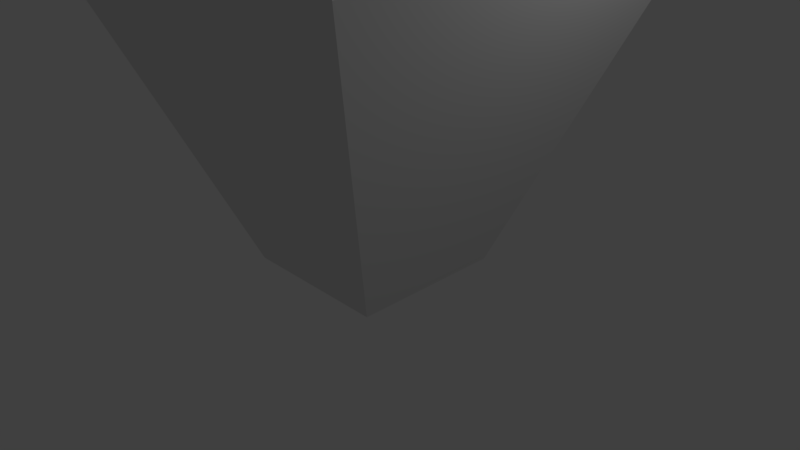 # Source: bowlingPin.blend  (saved by Blender 2.77.0; exported with 4.5.12 LTS)
import bpy
from mathutils import Matrix  # noqa: F401  (used for matrix-valued properties, if any)

bpy.ops.wm.read_factory_settings(use_empty=True)
scene = bpy.context.scene
scene.name = 'Scene'

# ---- collections
col_collection_1 = bpy.data.collections.new('Collection 1'); scene.collection.children.link(col_collection_1)

# ---- materials (node trees are filled in below, after node groups)
mat_material = bpy.data.materials.new('Material')
mat_material.alpha_threshold = 0.0
mat_material.use_transparent_shadow = False
mat_material.roughness = 0.5
mat_material.line_color = (0.0, 0.0, 0.0, 1.0)

# ---- material node trees

# ---- world
world_world = bpy.data.worlds.new('World'); scene.world = world_world
world_world.color = (0.05088, 0.05088, 0.05088)
world_world.use_sun_shadow = False
world_world.sun_shadow_jitter_overblur = 0.0
world_world.cycles.sampling_method = 'MANUAL'

# ---- cameras
cam_camera = bpy.data.cameras.new('Camera')
cam_camera.clip_end = 100.0
cam_camera.lens = 35.0
cam_camera.sensor_width = 32.0
cam_camera.sensor_height = 18.0
cam_camera.ortho_scale = 7.314
cam_camera.dof.focus_distance = 0.0
cam_camera.dof.aperture_fstop = 128.0

# ---- lights
light_lamp = bpy.data.lights.new('Lamp', 'POINT')
light_lamp.transmission_factor = 0.0
light_lamp.cutoff_distance = 30.0
light_lamp.energy = 100.0
light_lamp.shadow_buffer_clip_start = 1.001
light_lamp.shadow_soft_size = 0.1
light_lamp.shadow_maximum_resolution = 0.006
light_lamp.use_absolute_resolution = True

# ---- meshes
me_cube = bpy.data.meshes.new('Cube')
me_cube.from_pydata([(1.0, 1.0, -0.0585), (1.0, -1.0, -0.0585), (-1.0, -1.0, -0.0585), (-1.0, 1.0, -0.0585), (-2.53, 2.53, 3.995), (-2.53, -2.53, 3.995), (2.53, -2.53, 3.995), (2.53, 2.53, 3.995), (-1.361, 1.361, 8.153), (-1.361, -1.361, 8.153), (1.361, -1.361, 8.153), (1.361, 1.361, 8.153), (-1.361, 1.361, 8.756), (-1.361, -1.361, 8.756), (1.361, -1.361, 8.756), (1.361, 1.361, 8.756), (-1.765, 1.765, 10.38), (-1.765, -1.765, 10.38), (1.765, -1.765, 10.38), (1.765, 1.765, 10.38), (-1.262, 1.262, 12.68), (-1.262, -1.262, 12.68), (1.262, -1.262, 12.68), (1.262, 1.262, 12.68)], [], [(0, 3, 2, 1), (2, 3, 4, 5), (1, 2, 5, 6), (0, 1, 6, 7), (4, 7, 11, 8), (3, 0, 7, 4), (8, 11, 15, 12), (7, 6, 10, 11), (5, 4, 8, 9), (6, 5, 9, 10), (13, 12, 16, 17), (11, 10, 14, 15), (9, 8, 12, 13), (10, 9, 13, 14), (16, 19, 23, 20), (14, 13, 17, 18), (12, 15, 19, 16), (15, 14, 18, 19), (23, 22, 21, 20), (19, 18, 22, 23), (17, 16, 20, 21), (18, 17, 21, 22)])
me_cube.materials.append(mat_material)
me_cube.use_remesh_preserve_volume = False
me_cube.use_remesh_preserve_attributes = False
me_cube.use_mirror_vertex_groups = False
me_cube.update()

# ---- objects
ob_cube = bpy.data.objects.new('Cube', me_cube)
ob_lamp = bpy.data.objects.new('Lamp', light_lamp)
ob_camera = bpy.data.objects.new('Camera', cam_camera)

# ---- transforms, parenting, visibility, modifiers, constraints
ob_cube.location = (0.0, 0.0, 0.0)
ob_cube.lock_rotations_4d = False
ob_cube.empty_display_type = 'ARROWS'
ob_cube.lineart.crease_threshold = 0.0
ob_lamp.location = (4.076, 1.005, 5.904)
ob_lamp.rotation_euler = (0.6503, 0.05522, 1.866)
ob_lamp.lock_rotations_4d = False
ob_lamp.empty_display_type = 'ARROWS'
ob_lamp.color = (0.0, 0.0, 0.0, 0.0)
ob_lamp.lineart.crease_threshold = 0.0
ob_camera.location = (7.481, -6.508, 5.344)
ob_camera.rotation_euler = (1.109, 0.01082, 0.8149)
ob_camera.lock_rotations_4d = False
ob_camera.empty_display_type = 'ARROWS'
ob_camera.color = (0.0, 0.0, 0.0, 0.0)
ob_camera.display_type = 'WIRE'
ob_camera.lineart.crease_threshold = 0.0

# ---- collection membership
col_collection_1.objects.link(ob_cube)
col_collection_1.objects.link(ob_lamp)
col_collection_1.objects.link(ob_camera)

# ---- scene / render settings (as saved in the file)
scene.camera = ob_camera
scene.frame_start = 1; scene.frame_end = 250; scene.frame_set(1)
scene.render.engine = 'BLENDER_EEVEE_NEXT'
scene.render.resolution_percentage = 50
scene.render.dither_intensity = 0.0
scene.cycles.use_denoising = False
scene.cycles.samples = 128
scene.cycles.sampling_pattern = 'TABULATED_SOBOL'
scene.cycles.light_sampling_threshold = 0.0
scene.cycles.use_adaptive_sampling = False
scene.cycles.use_light_tree = False
scene.cycles.blur_glossy = 0.0
scene.cycles.sample_clamp_indirect = 0.0
scene.view_settings.view_transform = 'Standard'
bpy.context.view_layer.update()
